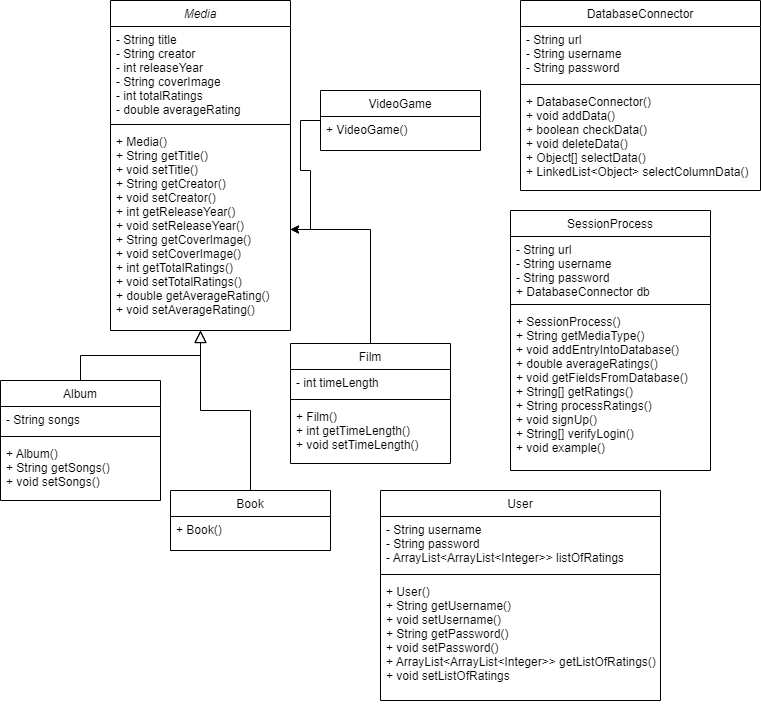

The diagram above was exported from draw.io. Its source (the exported page's mxGraphModel, read from the mxfile embedded in the PNG):
<mxGraphModel dx="880" dy="1657" grid="1" gridSize="10" guides="1" tooltips="1" connect="1" arrows="1" fold="1" page="1" pageScale="1" pageWidth="827" pageHeight="1169" background="#FFFFFF" math="0" shadow="0">
  <root>
    <mxCell id="WIyWlLk6GJQsqaUBKTNV-0" />
    <mxCell id="WIyWlLk6GJQsqaUBKTNV-1" parent="WIyWlLk6GJQsqaUBKTNV-0" />
    <mxCell id="zkfFHV4jXpPFQw0GAbJ--0" value="Media" style="swimlane;fontStyle=2;align=center;verticalAlign=top;childLayout=stackLayout;horizontal=1;startSize=26;horizontalStack=0;resizeParent=1;resizeLast=0;collapsible=1;marginBottom=0;rounded=0;shadow=0;strokeWidth=1;" parent="WIyWlLk6GJQsqaUBKTNV-1" vertex="1">
      <mxGeometry x="110" y="-100" width="180" height="330" as="geometry">
        <mxRectangle x="230" y="140" width="160" height="26" as="alternateBounds" />
      </mxGeometry>
    </mxCell>
    <mxCell id="zkfFHV4jXpPFQw0GAbJ--1" value="- String title&#10;- String creator&#10;- int releaseYear&#10;- String coverImage&#10;- int totalRatings&#10;- double averageRating" style="text;align=left;verticalAlign=top;spacingLeft=4;spacingRight=4;overflow=hidden;rotatable=0;points=[[0,0.5],[1,0.5]];portConstraint=eastwest;" parent="zkfFHV4jXpPFQw0GAbJ--0" vertex="1">
      <mxGeometry y="26" width="180" height="94" as="geometry" />
    </mxCell>
    <mxCell id="zkfFHV4jXpPFQw0GAbJ--4" value="" style="line;html=1;strokeWidth=1;align=left;verticalAlign=middle;spacingTop=-1;spacingLeft=3;spacingRight=3;rotatable=0;labelPosition=right;points=[];portConstraint=eastwest;" parent="zkfFHV4jXpPFQw0GAbJ--0" vertex="1">
      <mxGeometry y="120" width="180" height="8" as="geometry" />
    </mxCell>
    <mxCell id="zkfFHV4jXpPFQw0GAbJ--5" value="+ Media()&#10;+ String getTitle()&#10;+ void setTitle()&#10;+ String getCreator()&#10;+ void setCreator()&#10;+ int getReleaseYear()&#10;+ void setReleaseYear()&#10;+ String getCoverImage()&#10;+ void setCoverImage()&#10;+ int getTotalRatings()&#10;+ void setTotalRatings()&#10;+ double getAverageRating()&#10;+ void setAverageRating()" style="text;align=left;verticalAlign=top;spacingLeft=4;spacingRight=4;overflow=hidden;rotatable=0;points=[[0,0.5],[1,0.5]];portConstraint=eastwest;" parent="zkfFHV4jXpPFQw0GAbJ--0" vertex="1">
      <mxGeometry y="128" width="180" height="202" as="geometry" />
    </mxCell>
    <mxCell id="zkfFHV4jXpPFQw0GAbJ--6" value="Album" style="swimlane;fontStyle=0;align=center;verticalAlign=top;childLayout=stackLayout;horizontal=1;startSize=26;horizontalStack=0;resizeParent=1;resizeLast=0;collapsible=1;marginBottom=0;rounded=0;shadow=0;strokeWidth=1;" parent="WIyWlLk6GJQsqaUBKTNV-1" vertex="1">
      <mxGeometry y="280" width="160" height="120" as="geometry">
        <mxRectangle x="130" y="380" width="160" height="26" as="alternateBounds" />
      </mxGeometry>
    </mxCell>
    <mxCell id="zkfFHV4jXpPFQw0GAbJ--7" value="- String songs" style="text;align=left;verticalAlign=top;spacingLeft=4;spacingRight=4;overflow=hidden;rotatable=0;points=[[0,0.5],[1,0.5]];portConstraint=eastwest;" parent="zkfFHV4jXpPFQw0GAbJ--6" vertex="1">
      <mxGeometry y="26" width="160" height="26" as="geometry" />
    </mxCell>
    <mxCell id="zkfFHV4jXpPFQw0GAbJ--9" value="" style="line;html=1;strokeWidth=1;align=left;verticalAlign=middle;spacingTop=-1;spacingLeft=3;spacingRight=3;rotatable=0;labelPosition=right;points=[];portConstraint=eastwest;" parent="zkfFHV4jXpPFQw0GAbJ--6" vertex="1">
      <mxGeometry y="52" width="160" height="8" as="geometry" />
    </mxCell>
    <mxCell id="zkfFHV4jXpPFQw0GAbJ--11" value="+ Album()&#10;+ String getSongs()&#10;+ void setSongs()" style="text;align=left;verticalAlign=top;spacingLeft=4;spacingRight=4;overflow=hidden;rotatable=0;points=[[0,0.5],[1,0.5]];portConstraint=eastwest;" parent="zkfFHV4jXpPFQw0GAbJ--6" vertex="1">
      <mxGeometry y="60" width="160" height="60" as="geometry" />
    </mxCell>
    <mxCell id="zkfFHV4jXpPFQw0GAbJ--12" value="" style="endArrow=block;endSize=10;endFill=0;shadow=0;strokeWidth=1;rounded=0;edgeStyle=elbowEdgeStyle;elbow=vertical;" parent="WIyWlLk6GJQsqaUBKTNV-1" source="zkfFHV4jXpPFQw0GAbJ--6" target="zkfFHV4jXpPFQw0GAbJ--0" edge="1">
      <mxGeometry width="160" relative="1" as="geometry">
        <mxPoint x="200" y="203" as="sourcePoint" />
        <mxPoint x="200" y="203" as="targetPoint" />
      </mxGeometry>
    </mxCell>
    <mxCell id="zkfFHV4jXpPFQw0GAbJ--13" value="Book" style="swimlane;fontStyle=0;align=center;verticalAlign=top;childLayout=stackLayout;horizontal=1;startSize=26;horizontalStack=0;resizeParent=1;resizeLast=0;collapsible=1;marginBottom=0;rounded=0;shadow=0;strokeWidth=1;" parent="WIyWlLk6GJQsqaUBKTNV-1" vertex="1">
      <mxGeometry x="170" y="390" width="160" height="60" as="geometry">
        <mxRectangle x="340" y="380" width="170" height="26" as="alternateBounds" />
      </mxGeometry>
    </mxCell>
    <mxCell id="zkfFHV4jXpPFQw0GAbJ--14" value="+ Book()" style="text;align=left;verticalAlign=top;spacingLeft=4;spacingRight=4;overflow=hidden;rotatable=0;points=[[0,0.5],[1,0.5]];portConstraint=eastwest;" parent="zkfFHV4jXpPFQw0GAbJ--13" vertex="1">
      <mxGeometry y="26" width="160" height="26" as="geometry" />
    </mxCell>
    <mxCell id="zkfFHV4jXpPFQw0GAbJ--16" value="" style="endArrow=block;endSize=10;endFill=0;shadow=0;strokeWidth=1;rounded=0;edgeStyle=elbowEdgeStyle;elbow=vertical;" parent="WIyWlLk6GJQsqaUBKTNV-1" source="zkfFHV4jXpPFQw0GAbJ--13" target="zkfFHV4jXpPFQw0GAbJ--0" edge="1">
      <mxGeometry width="160" relative="1" as="geometry">
        <mxPoint x="210" y="373" as="sourcePoint" />
        <mxPoint x="310" y="271" as="targetPoint" />
      </mxGeometry>
    </mxCell>
    <mxCell id="zkfFHV4jXpPFQw0GAbJ--17" value="DatabaseConnector" style="swimlane;fontStyle=0;align=center;verticalAlign=top;childLayout=stackLayout;horizontal=1;startSize=26;horizontalStack=0;resizeParent=1;resizeLast=0;collapsible=1;marginBottom=0;rounded=0;shadow=0;strokeWidth=1;" parent="WIyWlLk6GJQsqaUBKTNV-1" vertex="1">
      <mxGeometry x="520" y="-100" width="240" height="190" as="geometry">
        <mxRectangle x="550" y="140" width="160" height="26" as="alternateBounds" />
      </mxGeometry>
    </mxCell>
    <mxCell id="zkfFHV4jXpPFQw0GAbJ--18" value="- String url&#10;- String username&#10;- String password" style="text;align=left;verticalAlign=top;spacingLeft=4;spacingRight=4;overflow=hidden;rotatable=0;points=[[0,0.5],[1,0.5]];portConstraint=eastwest;" parent="zkfFHV4jXpPFQw0GAbJ--17" vertex="1">
      <mxGeometry y="26" width="240" height="54" as="geometry" />
    </mxCell>
    <mxCell id="zkfFHV4jXpPFQw0GAbJ--23" value="" style="line;html=1;strokeWidth=1;align=left;verticalAlign=middle;spacingTop=-1;spacingLeft=3;spacingRight=3;rotatable=0;labelPosition=right;points=[];portConstraint=eastwest;" parent="zkfFHV4jXpPFQw0GAbJ--17" vertex="1">
      <mxGeometry y="80" width="240" height="8" as="geometry" />
    </mxCell>
    <mxCell id="zkfFHV4jXpPFQw0GAbJ--24" value="+ DatabaseConnector()&#10;+ void addData()&#10;+ boolean checkData()&#10;+ void deleteData()&#10;+ Object[] selectData()&#10;+ LinkedList&lt;Object&gt; selectColumnData()" style="text;align=left;verticalAlign=top;spacingLeft=4;spacingRight=4;overflow=hidden;rotatable=0;points=[[0,0.5],[1,0.5]];portConstraint=eastwest;" parent="zkfFHV4jXpPFQw0GAbJ--17" vertex="1">
      <mxGeometry y="88" width="240" height="102" as="geometry" />
    </mxCell>
    <mxCell id="RtsKVlFAlugMvM5sUcZm-14" style="edgeStyle=orthogonalEdgeStyle;rounded=0;orthogonalLoop=1;jettySize=auto;html=1;entryX=1;entryY=0.5;entryDx=0;entryDy=0;" parent="WIyWlLk6GJQsqaUBKTNV-1" source="RtsKVlFAlugMvM5sUcZm-1" target="zkfFHV4jXpPFQw0GAbJ--5" edge="1">
      <mxGeometry relative="1" as="geometry" />
    </mxCell>
    <mxCell id="RtsKVlFAlugMvM5sUcZm-1" value="Film" style="swimlane;fontStyle=0;align=center;verticalAlign=top;childLayout=stackLayout;horizontal=1;startSize=26;horizontalStack=0;resizeParent=1;resizeLast=0;collapsible=1;marginBottom=0;rounded=0;shadow=0;strokeWidth=1;" parent="WIyWlLk6GJQsqaUBKTNV-1" vertex="1">
      <mxGeometry x="290" y="243" width="160" height="120" as="geometry">
        <mxRectangle x="130" y="380" width="160" height="26" as="alternateBounds" />
      </mxGeometry>
    </mxCell>
    <mxCell id="RtsKVlFAlugMvM5sUcZm-2" value="- int timeLength" style="text;align=left;verticalAlign=top;spacingLeft=4;spacingRight=4;overflow=hidden;rotatable=0;points=[[0,0.5],[1,0.5]];portConstraint=eastwest;" parent="RtsKVlFAlugMvM5sUcZm-1" vertex="1">
      <mxGeometry y="26" width="160" height="26" as="geometry" />
    </mxCell>
    <mxCell id="RtsKVlFAlugMvM5sUcZm-3" value="" style="line;html=1;strokeWidth=1;align=left;verticalAlign=middle;spacingTop=-1;spacingLeft=3;spacingRight=3;rotatable=0;labelPosition=right;points=[];portConstraint=eastwest;" parent="RtsKVlFAlugMvM5sUcZm-1" vertex="1">
      <mxGeometry y="52" width="160" height="8" as="geometry" />
    </mxCell>
    <mxCell id="RtsKVlFAlugMvM5sUcZm-4" value="+ Film()&#10;+ int getTimeLength()&#10;+ void setTimeLength()" style="text;align=left;verticalAlign=top;spacingLeft=4;spacingRight=4;overflow=hidden;rotatable=0;points=[[0,0.5],[1,0.5]];portConstraint=eastwest;" parent="RtsKVlFAlugMvM5sUcZm-1" vertex="1">
      <mxGeometry y="60" width="160" height="60" as="geometry" />
    </mxCell>
    <mxCell id="RtsKVlFAlugMvM5sUcZm-18" style="edgeStyle=orthogonalEdgeStyle;rounded=0;orthogonalLoop=1;jettySize=auto;html=1;entryX=1;entryY=0.5;entryDx=0;entryDy=0;" parent="WIyWlLk6GJQsqaUBKTNV-1" source="RtsKVlFAlugMvM5sUcZm-15" target="zkfFHV4jXpPFQw0GAbJ--5" edge="1">
      <mxGeometry relative="1" as="geometry" />
    </mxCell>
    <mxCell id="RtsKVlFAlugMvM5sUcZm-15" value="VideoGame" style="swimlane;fontStyle=0;align=center;verticalAlign=top;childLayout=stackLayout;horizontal=1;startSize=26;horizontalStack=0;resizeParent=1;resizeLast=0;collapsible=1;marginBottom=0;rounded=0;shadow=0;strokeWidth=1;" parent="WIyWlLk6GJQsqaUBKTNV-1" vertex="1">
      <mxGeometry x="320" y="-10" width="160" height="60" as="geometry">
        <mxRectangle x="340" y="380" width="170" height="26" as="alternateBounds" />
      </mxGeometry>
    </mxCell>
    <mxCell id="RtsKVlFAlugMvM5sUcZm-16" value="+ VideoGame()" style="text;align=left;verticalAlign=top;spacingLeft=4;spacingRight=4;overflow=hidden;rotatable=0;points=[[0,0.5],[1,0.5]];portConstraint=eastwest;" parent="RtsKVlFAlugMvM5sUcZm-15" vertex="1">
      <mxGeometry y="26" width="160" height="26" as="geometry" />
    </mxCell>
    <mxCell id="RtsKVlFAlugMvM5sUcZm-19" value="SessionProcess" style="swimlane;fontStyle=0;align=center;verticalAlign=top;childLayout=stackLayout;horizontal=1;startSize=26;horizontalStack=0;resizeParent=1;resizeLast=0;collapsible=1;marginBottom=0;rounded=0;shadow=0;strokeWidth=1;" parent="WIyWlLk6GJQsqaUBKTNV-1" vertex="1">
      <mxGeometry x="510" y="110" width="200" height="260" as="geometry">
        <mxRectangle x="550" y="140" width="160" height="26" as="alternateBounds" />
      </mxGeometry>
    </mxCell>
    <mxCell id="RtsKVlFAlugMvM5sUcZm-20" value="- String url&#10;- String username&#10;- String password&#10;+ DatabaseConnector db" style="text;align=left;verticalAlign=top;spacingLeft=4;spacingRight=4;overflow=hidden;rotatable=0;points=[[0,0.5],[1,0.5]];portConstraint=eastwest;" parent="RtsKVlFAlugMvM5sUcZm-19" vertex="1">
      <mxGeometry y="26" width="200" height="64" as="geometry" />
    </mxCell>
    <mxCell id="RtsKVlFAlugMvM5sUcZm-21" value="" style="line;html=1;strokeWidth=1;align=left;verticalAlign=middle;spacingTop=-1;spacingLeft=3;spacingRight=3;rotatable=0;labelPosition=right;points=[];portConstraint=eastwest;" parent="RtsKVlFAlugMvM5sUcZm-19" vertex="1">
      <mxGeometry y="90" width="200" height="8" as="geometry" />
    </mxCell>
    <mxCell id="RtsKVlFAlugMvM5sUcZm-22" value="+ SessionProcess()&#10;+ String getMediaType()&#10;+ void addEntryIntoDatabase()&#10;+ double averageRatings()&#10;+ void getFieldsFromDatabase()&#10;+ String[] getRatings()&#10;+ String processRatings()&#10;+ void signUp()&#10;+ String[] verifyLogin()&#10;+ void example()" style="text;align=left;verticalAlign=top;spacingLeft=4;spacingRight=4;overflow=hidden;rotatable=0;points=[[0,0.5],[1,0.5]];portConstraint=eastwest;" parent="RtsKVlFAlugMvM5sUcZm-19" vertex="1">
      <mxGeometry y="98" width="200" height="162" as="geometry" />
    </mxCell>
    <mxCell id="RtsKVlFAlugMvM5sUcZm-23" value="User" style="swimlane;fontStyle=0;align=center;verticalAlign=top;childLayout=stackLayout;horizontal=1;startSize=26;horizontalStack=0;resizeParent=1;resizeLast=0;collapsible=1;marginBottom=0;rounded=0;shadow=0;strokeWidth=1;" parent="WIyWlLk6GJQsqaUBKTNV-1" vertex="1">
      <mxGeometry x="380" y="390" width="280" height="210" as="geometry">
        <mxRectangle x="550" y="140" width="160" height="26" as="alternateBounds" />
      </mxGeometry>
    </mxCell>
    <mxCell id="RtsKVlFAlugMvM5sUcZm-24" value="- String username&#10;- String password&#10;- ArrayList&lt;ArrayList&lt;Integer&gt;&gt; listOfRatings" style="text;align=left;verticalAlign=top;spacingLeft=4;spacingRight=4;overflow=hidden;rotatable=0;points=[[0,0.5],[1,0.5]];portConstraint=eastwest;" parent="RtsKVlFAlugMvM5sUcZm-23" vertex="1">
      <mxGeometry y="26" width="280" height="54" as="geometry" />
    </mxCell>
    <mxCell id="RtsKVlFAlugMvM5sUcZm-25" value="" style="line;html=1;strokeWidth=1;align=left;verticalAlign=middle;spacingTop=-1;spacingLeft=3;spacingRight=3;rotatable=0;labelPosition=right;points=[];portConstraint=eastwest;" parent="RtsKVlFAlugMvM5sUcZm-23" vertex="1">
      <mxGeometry y="80" width="280" height="8" as="geometry" />
    </mxCell>
    <mxCell id="RtsKVlFAlugMvM5sUcZm-26" value="+ User()&#10;+ String getUsername()&#10;+ void setUsername()&#10;+ String getPassword()&#10;+ void setPassword()&#10;+ ArrayList&lt;ArrayList&lt;Integer&gt;&gt; getListOfRatings()&#10;+ void setListOfRatings" style="text;align=left;verticalAlign=top;spacingLeft=4;spacingRight=4;overflow=hidden;rotatable=0;points=[[0,0.5],[1,0.5]];portConstraint=eastwest;" parent="RtsKVlFAlugMvM5sUcZm-23" vertex="1">
      <mxGeometry y="88" width="280" height="122" as="geometry" />
    </mxCell>
  </root>
</mxGraphModel>